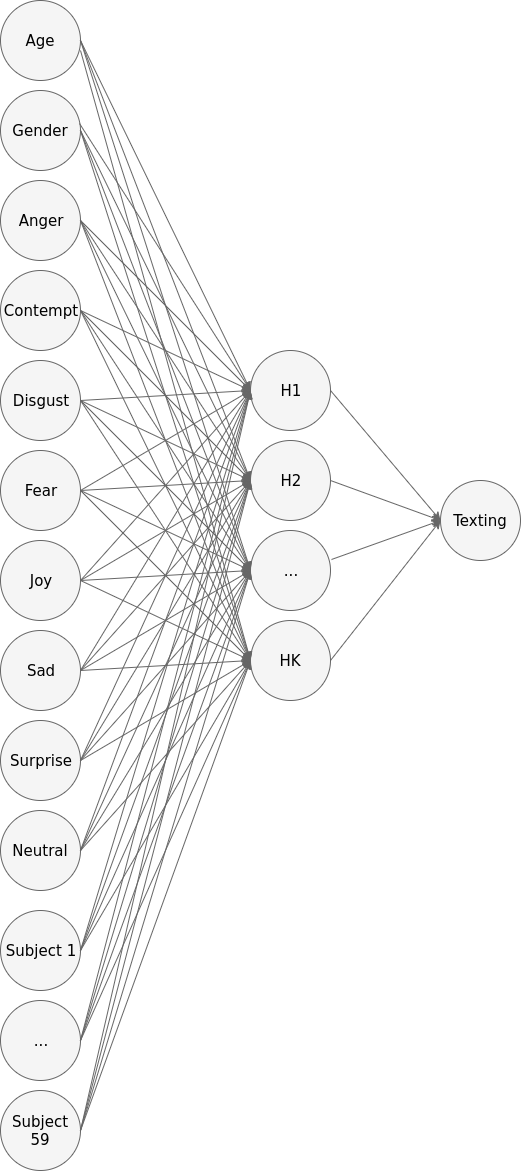

The diagram above was exported from draw.io. Its source (the exported page's mxGraphModel, read from the mxfile embedded in the PNG):
<mxGraphModel dx="1804" dy="777" grid="1" gridSize="10" guides="1" tooltips="1" connect="1" arrows="1" fold="1" page="1" pageScale="1" pageWidth="1100" pageHeight="850" background="#ffffff" math="0" shadow="0">
  <root>
    <mxCell id="0" />
    <mxCell id="1" parent="0" />
    <mxCell id="2" value="Age" style="ellipse;whiteSpace=wrap;html=1;fillColor=#f5f5f5;strokeColor=#666666;fontSize=15;" parent="1" vertex="1">
      <mxGeometry x="20" y="25" width="80" height="80" as="geometry" />
    </mxCell>
    <mxCell id="3" value="&lt;span&gt;&lt;font style=&quot;font-size: 15px;&quot;&gt;Gender&lt;/font&gt;&lt;/span&gt;&lt;br&gt;" style="ellipse;whiteSpace=wrap;html=1;fillColor=#f5f5f5;strokeColor=#666666;fontSize=15;" parent="1" vertex="1">
      <mxGeometry x="20" y="115" width="80" height="80" as="geometry" />
    </mxCell>
    <mxCell id="4" value="&lt;font style=&quot;font-size: 15px&quot;&gt;H1&lt;/font&gt;" style="ellipse;whiteSpace=wrap;html=1;fillColor=#f5f5f5;strokeColor=#666666;" parent="1" vertex="1">
      <mxGeometry x="270" y="375" width="80" height="80" as="geometry" />
    </mxCell>
    <mxCell id="5" value="&lt;font style=&quot;font-size: 15px&quot;&gt;H2&lt;/font&gt;" style="ellipse;whiteSpace=wrap;html=1;fillColor=#f5f5f5;strokeColor=#666666;" parent="1" vertex="1">
      <mxGeometry x="270" y="465" width="80" height="80" as="geometry" />
    </mxCell>
    <mxCell id="6" value="&lt;font style=&quot;font-size: 15px&quot;&gt;...&lt;/font&gt;" style="ellipse;whiteSpace=wrap;html=1;fillColor=#f5f5f5;strokeColor=#666666;" parent="1" vertex="1">
      <mxGeometry x="270" y="555" width="80" height="80" as="geometry" />
    </mxCell>
    <mxCell id="7" value="&lt;font style=&quot;font-size: 15px&quot;&gt;Texting&lt;/font&gt;" style="ellipse;whiteSpace=wrap;html=1;fillColor=#f5f5f5;strokeColor=#666666;" parent="1" vertex="1">
      <mxGeometry x="460" y="505" width="80" height="80" as="geometry" />
    </mxCell>
    <mxCell id="9" value="" style="endArrow=classic;html=1;exitX=1;exitY=0.5;entryX=0;entryY=0.5;fillColor=#f5f5f5;strokeColor=#666666;" parent="1" source="2" target="4" edge="1">
      <mxGeometry width="50" height="50" relative="1" as="geometry">
        <mxPoint x="20" y="385" as="sourcePoint" />
        <mxPoint x="70" y="335" as="targetPoint" />
      </mxGeometry>
    </mxCell>
    <mxCell id="10" value="" style="endArrow=classic;html=1;exitX=1;exitY=0.5;entryX=0;entryY=0.5;fillColor=#f5f5f5;strokeColor=#666666;" parent="1" source="2" target="5" edge="1">
      <mxGeometry x="110" y="35" width="50" height="50" as="geometry">
        <mxPoint x="110" y="95" as="sourcePoint" />
        <mxPoint x="240" y="35" as="targetPoint" />
      </mxGeometry>
    </mxCell>
    <mxCell id="11" value="" style="endArrow=classic;html=1;exitX=1;exitY=0.5;fillColor=#f5f5f5;strokeColor=#666666;entryX=0;entryY=0.5;" parent="1" source="2" target="6" edge="1">
      <mxGeometry x="120" y="45" width="50" height="50" as="geometry">
        <mxPoint x="120" y="105" as="sourcePoint" />
        <mxPoint x="250" y="45" as="targetPoint" />
      </mxGeometry>
    </mxCell>
    <mxCell id="12" value="" style="endArrow=classic;html=1;exitX=0.988;exitY=0.413;entryX=0;entryY=0.5;exitPerimeter=0;fillColor=#f5f5f5;strokeColor=#666666;" parent="1" source="3" target="4" edge="1">
      <mxGeometry x="130" y="55" width="50" height="50" as="geometry">
        <mxPoint x="130" y="115" as="sourcePoint" />
        <mxPoint x="260" y="55" as="targetPoint" />
      </mxGeometry>
    </mxCell>
    <mxCell id="13" value="" style="endArrow=classic;html=1;exitX=1;exitY=0.5;entryX=0;entryY=0.5;fillColor=#f5f5f5;strokeColor=#666666;" parent="1" source="3" target="5" edge="1">
      <mxGeometry x="140" y="65" width="50" height="50" as="geometry">
        <mxPoint x="140" y="125" as="sourcePoint" />
        <mxPoint x="270" y="65" as="targetPoint" />
      </mxGeometry>
    </mxCell>
    <mxCell id="14" value="" style="endArrow=classic;html=1;exitX=1;exitY=0.5;entryX=0;entryY=0.5;fillColor=#f5f5f5;strokeColor=#666666;" parent="1" source="3" target="6" edge="1">
      <mxGeometry x="150" y="75" width="50" height="50" as="geometry">
        <mxPoint x="150" y="135" as="sourcePoint" />
        <mxPoint x="280" y="75" as="targetPoint" />
      </mxGeometry>
    </mxCell>
    <mxCell id="15" value="" style="endArrow=classic;html=1;exitX=1;exitY=0.5;fillColor=#f5f5f5;strokeColor=#666666;" parent="1" source="4" edge="1">
      <mxGeometry x="335" y="260" width="50" height="50" as="geometry">
        <mxPoint x="335" y="300" as="sourcePoint" />
        <mxPoint x="460" y="545" as="targetPoint" />
      </mxGeometry>
    </mxCell>
    <mxCell id="16" value="" style="endArrow=classic;html=1;exitX=1;exitY=0.5;fillColor=#f5f5f5;strokeColor=#666666;entryX=0;entryY=0.5;" parent="1" source="5" target="7" edge="1">
      <mxGeometry x="345" y="270" width="50" height="50" as="geometry">
        <mxPoint x="265" y="280" as="sourcePoint" />
        <mxPoint x="407" y="362" as="targetPoint" />
      </mxGeometry>
    </mxCell>
    <mxCell id="17" value="" style="endArrow=classic;html=1;exitX=1.013;exitY=0.363;exitPerimeter=0;fillColor=#f5f5f5;strokeColor=#666666;entryX=0;entryY=0.5;" parent="1" source="6" target="7" edge="1">
      <mxGeometry x="355" y="280" width="50" height="50" as="geometry">
        <mxPoint x="275" y="290" as="sourcePoint" />
        <mxPoint x="417" y="372" as="targetPoint" />
      </mxGeometry>
    </mxCell>
    <mxCell id="51" value="&lt;span&gt;&lt;font style=&quot;font-size: 15px;&quot;&gt;Anger&lt;/font&gt;&lt;/span&gt;&lt;br&gt;" style="ellipse;whiteSpace=wrap;html=1;fillColor=#f5f5f5;strokeColor=#666666;fontSize=15;" parent="1" vertex="1">
      <mxGeometry x="20" y="205" width="80" height="80" as="geometry" />
    </mxCell>
    <mxCell id="52" value="&lt;font style=&quot;font-size: 15px;&quot;&gt;Contempt&lt;/font&gt;" style="ellipse;whiteSpace=wrap;html=1;fillColor=#f5f5f5;strokeColor=#666666;fontSize=15;" parent="1" vertex="1">
      <mxGeometry x="20" y="295" width="80" height="80" as="geometry" />
    </mxCell>
    <mxCell id="53" value="&lt;span&gt;&lt;font style=&quot;font-size: 15px;&quot;&gt;Disgust&lt;/font&gt;&lt;/span&gt;&lt;br&gt;" style="ellipse;whiteSpace=wrap;html=1;fillColor=#f5f5f5;strokeColor=#666666;fontSize=15;" parent="1" vertex="1">
      <mxGeometry x="20" y="385" width="80" height="80" as="geometry" />
    </mxCell>
    <mxCell id="54" value="&lt;span&gt;&lt;font style=&quot;font-size: 15px;&quot;&gt;Fear&lt;/font&gt;&lt;/span&gt;&lt;br&gt;" style="ellipse;whiteSpace=wrap;html=1;fillColor=#f5f5f5;strokeColor=#666666;fontSize=15;" parent="1" vertex="1">
      <mxGeometry x="20" y="475" width="80" height="80" as="geometry" />
    </mxCell>
    <mxCell id="56" value="&lt;font style=&quot;font-size: 15px&quot;&gt;HK&lt;/font&gt;" style="ellipse;whiteSpace=wrap;html=1;fillColor=#f5f5f5;strokeColor=#666666;" parent="1" vertex="1">
      <mxGeometry x="270" y="645" width="80" height="80" as="geometry" />
    </mxCell>
    <mxCell id="59" value="" style="endArrow=classic;html=1;exitX=1;exitY=0.5;fillColor=#f5f5f5;strokeColor=#666666;entryX=0;entryY=0.5;" parent="1" source="56" target="7" edge="1">
      <mxGeometry x="365" y="290" width="50" height="50" as="geometry">
        <mxPoint x="366" y="584" as="sourcePoint" />
        <mxPoint x="585.2484083291033" y="559.450950418749" as="targetPoint" />
      </mxGeometry>
    </mxCell>
    <mxCell id="60" value="&lt;span&gt;&lt;font style=&quot;font-size: 15px;&quot;&gt;Joy&lt;/font&gt;&lt;/span&gt;&lt;br&gt;" style="ellipse;whiteSpace=wrap;html=1;fillColor=#f5f5f5;strokeColor=#666666;fontSize=15;" parent="1" vertex="1">
      <mxGeometry x="20" y="565" width="80" height="80" as="geometry" />
    </mxCell>
    <mxCell id="61" value="&lt;span&gt;&lt;font style=&quot;font-size: 15px;&quot;&gt;Sad&lt;/font&gt;&lt;/span&gt;&lt;br&gt;" style="ellipse;whiteSpace=wrap;html=1;fillColor=#f5f5f5;strokeColor=#666666;fontSize=15;" parent="1" vertex="1">
      <mxGeometry x="20" y="655" width="80" height="80" as="geometry" />
    </mxCell>
    <mxCell id="62" value="&lt;span&gt;&lt;font style=&quot;font-size: 15px;&quot;&gt;Surprise&lt;/font&gt;&lt;/span&gt;&lt;br&gt;" style="ellipse;whiteSpace=wrap;html=1;fillColor=#f5f5f5;strokeColor=#666666;fontSize=15;" parent="1" vertex="1">
      <mxGeometry x="20" y="745" width="80" height="80" as="geometry" />
    </mxCell>
    <mxCell id="63" value="&lt;span&gt;&lt;font style=&quot;font-size: 15px;&quot;&gt;Neutral&lt;/font&gt;&lt;/span&gt;&lt;br&gt;" style="ellipse;whiteSpace=wrap;html=1;fillColor=#f5f5f5;strokeColor=#666666;fontSize=15;" parent="1" vertex="1">
      <mxGeometry x="20" y="835" width="80" height="80" as="geometry" />
    </mxCell>
    <mxCell id="65" value="&lt;span&gt;&lt;font style=&quot;font-size: 15px&quot;&gt;Subject 1&lt;/font&gt;&lt;/span&gt;&lt;br&gt;" style="ellipse;whiteSpace=wrap;html=1;fillColor=#f5f5f5;strokeColor=#666666;fontSize=15;" parent="1" vertex="1">
      <mxGeometry x="20" y="935" width="80" height="80" as="geometry" />
    </mxCell>
    <mxCell id="66" value="&lt;span&gt;&lt;font style=&quot;font-size: 15px&quot;&gt;...&lt;/font&gt;&lt;/span&gt;&lt;br&gt;" style="ellipse;whiteSpace=wrap;html=1;fillColor=#f5f5f5;strokeColor=#666666;fontSize=15;" parent="1" vertex="1">
      <mxGeometry x="20" y="1025" width="80" height="80" as="geometry" />
    </mxCell>
    <mxCell id="68" value="" style="endArrow=classic;html=1;fillColor=#f5f5f5;strokeColor=#666666;entryX=0;entryY=0.5;" parent="1" target="56" edge="1">
      <mxGeometry x="130" y="55" width="50" height="50" as="geometry">
        <mxPoint x="100" y="75" as="sourcePoint" />
        <mxPoint x="398.9224132456011" y="541.0038923316142" as="targetPoint" />
      </mxGeometry>
    </mxCell>
    <mxCell id="69" value="" style="endArrow=classic;html=1;entryX=0;entryY=0.5;fillColor=#f5f5f5;strokeColor=#666666;" parent="1" target="56" edge="1">
      <mxGeometry x="160" y="85" width="50" height="50" as="geometry">
        <mxPoint x="100" y="155" as="sourcePoint" />
        <mxPoint x="380" y="575" as="targetPoint" />
      </mxGeometry>
    </mxCell>
    <mxCell id="70" value="" style="endArrow=classic;html=1;entryX=0;entryY=0.5;fillColor=#f5f5f5;strokeColor=#666666;exitX=1;exitY=0.5;" parent="1" source="51" target="4" edge="1">
      <mxGeometry x="170" y="95" width="50" height="50" as="geometry">
        <mxPoint x="110" y="165" as="sourcePoint" />
        <mxPoint x="380" y="665" as="targetPoint" />
      </mxGeometry>
    </mxCell>
    <mxCell id="71" value="" style="endArrow=classic;html=1;entryX=0;entryY=0.5;fillColor=#f5f5f5;strokeColor=#666666;exitX=1;exitY=0.5;" parent="1" source="51" target="5" edge="1">
      <mxGeometry x="180" y="105" width="50" height="50" as="geometry">
        <mxPoint x="110" y="255" as="sourcePoint" />
        <mxPoint x="380" y="395" as="targetPoint" />
      </mxGeometry>
    </mxCell>
    <mxCell id="72" value="" style="endArrow=classic;html=1;entryX=0;entryY=0.5;fillColor=#f5f5f5;strokeColor=#666666;exitX=1;exitY=0.5;" parent="1" source="51" target="6" edge="1">
      <mxGeometry x="190" y="115" width="50" height="50" as="geometry">
        <mxPoint x="120" y="265" as="sourcePoint" />
        <mxPoint x="390" y="405" as="targetPoint" />
      </mxGeometry>
    </mxCell>
    <mxCell id="73" value="" style="endArrow=classic;html=1;entryX=0;entryY=0.5;fillColor=#f5f5f5;strokeColor=#666666;" parent="1" target="56" edge="1">
      <mxGeometry x="200" y="125" width="50" height="50" as="geometry">
        <mxPoint x="100" y="245" as="sourcePoint" />
        <mxPoint x="380" y="575" as="targetPoint" />
      </mxGeometry>
    </mxCell>
    <mxCell id="74" value="" style="endArrow=classic;html=1;entryX=0;entryY=0.5;fillColor=#f5f5f5;strokeColor=#666666;exitX=1;exitY=0.5;" parent="1" source="52" target="4" edge="1">
      <mxGeometry x="210" y="135" width="50" height="50" as="geometry">
        <mxPoint x="110" y="255" as="sourcePoint" />
        <mxPoint x="380" y="665" as="targetPoint" />
      </mxGeometry>
    </mxCell>
    <mxCell id="75" value="" style="endArrow=classic;html=1;entryX=0;entryY=0.5;fillColor=#f5f5f5;strokeColor=#666666;exitX=1;exitY=0.5;" parent="1" source="52" target="5" edge="1">
      <mxGeometry x="220" y="145" width="50" height="50" as="geometry">
        <mxPoint x="120" y="265" as="sourcePoint" />
        <mxPoint x="390" y="675" as="targetPoint" />
      </mxGeometry>
    </mxCell>
    <mxCell id="76" value="" style="endArrow=classic;html=1;entryX=0;entryY=0.5;fillColor=#f5f5f5;strokeColor=#666666;exitX=1;exitY=0.5;" parent="1" source="52" target="6" edge="1">
      <mxGeometry x="230" y="155" width="50" height="50" as="geometry">
        <mxPoint x="130" y="275" as="sourcePoint" />
        <mxPoint x="400" y="685" as="targetPoint" />
      </mxGeometry>
    </mxCell>
    <mxCell id="77" value="" style="endArrow=classic;html=1;fillColor=#f5f5f5;strokeColor=#666666;exitX=1;exitY=0.5;entryX=0;entryY=0.5;" parent="1" source="52" target="56" edge="1">
      <mxGeometry x="240" y="165" width="50" height="50" as="geometry">
        <mxPoint x="140" y="285" as="sourcePoint" />
        <mxPoint x="360" y="735" as="targetPoint" />
      </mxGeometry>
    </mxCell>
    <mxCell id="78" value="" style="endArrow=classic;html=1;fillColor=#f5f5f5;strokeColor=#666666;exitX=1;exitY=0.5;entryX=0;entryY=0.5;" parent="1" source="53" target="4" edge="1">
      <mxGeometry x="250" y="175" width="50" height="50" as="geometry">
        <mxPoint x="150" y="295" as="sourcePoint" />
        <mxPoint x="770" y="435" as="targetPoint" />
      </mxGeometry>
    </mxCell>
    <mxCell id="79" value="" style="endArrow=classic;html=1;fillColor=#f5f5f5;strokeColor=#666666;entryX=0;entryY=0.5;" parent="1" target="5" edge="1">
      <mxGeometry x="250" y="185" width="50" height="50" as="geometry">
        <mxPoint x="100" y="425" as="sourcePoint" />
        <mxPoint x="770" y="445" as="targetPoint" />
      </mxGeometry>
    </mxCell>
    <mxCell id="80" value="" style="endArrow=classic;html=1;fillColor=#f5f5f5;strokeColor=#666666;exitX=1;exitY=0.5;entryX=0;entryY=0.5;" parent="1" source="53" target="6" edge="1">
      <mxGeometry x="270" y="195" width="50" height="50" as="geometry">
        <mxPoint x="120" y="445" as="sourcePoint" />
        <mxPoint x="790" y="455" as="targetPoint" />
      </mxGeometry>
    </mxCell>
    <mxCell id="81" value="" style="endArrow=classic;html=1;fillColor=#f5f5f5;strokeColor=#666666;exitX=1;exitY=0.5;entryX=0;entryY=0.5;" parent="1" source="53" target="56" edge="1">
      <mxGeometry x="280" y="205" width="50" height="50" as="geometry">
        <mxPoint x="130" y="455" as="sourcePoint" />
        <mxPoint x="800" y="465" as="targetPoint" />
      </mxGeometry>
    </mxCell>
    <mxCell id="82" value="" style="endArrow=classic;html=1;fillColor=#f5f5f5;strokeColor=#666666;exitX=1;exitY=0.5;entryX=0;entryY=0.5;" parent="1" source="54" target="4" edge="1">
      <mxGeometry x="290" y="215" width="50" height="50" as="geometry">
        <mxPoint x="140" y="465" as="sourcePoint" />
        <mxPoint x="810" y="475" as="targetPoint" />
      </mxGeometry>
    </mxCell>
    <mxCell id="83" value="" style="endArrow=classic;html=1;fillColor=#f5f5f5;strokeColor=#666666;exitX=1;exitY=0.5;entryX=0;entryY=0.5;" parent="1" source="54" target="5" edge="1">
      <mxGeometry x="300" y="225" width="50" height="50" as="geometry">
        <mxPoint x="150" y="475" as="sourcePoint" />
        <mxPoint x="820" y="485" as="targetPoint" />
      </mxGeometry>
    </mxCell>
    <mxCell id="84" value="" style="endArrow=classic;html=1;fillColor=#f5f5f5;strokeColor=#666666;exitX=1;exitY=0.5;entryX=0;entryY=0.5;" parent="1" source="54" target="6" edge="1">
      <mxGeometry x="310" y="235" width="50" height="50" as="geometry">
        <mxPoint x="160" y="485" as="sourcePoint" />
        <mxPoint x="830" y="495" as="targetPoint" />
      </mxGeometry>
    </mxCell>
    <mxCell id="85" value="" style="endArrow=classic;html=1;fillColor=#f5f5f5;strokeColor=#666666;exitX=1;exitY=0.5;entryX=0;entryY=0.5;" parent="1" source="54" target="56" edge="1">
      <mxGeometry x="320" y="245" width="50" height="50" as="geometry">
        <mxPoint x="170" y="495" as="sourcePoint" />
        <mxPoint x="840" y="505" as="targetPoint" />
      </mxGeometry>
    </mxCell>
    <mxCell id="86" value="" style="endArrow=classic;html=1;fillColor=#f5f5f5;strokeColor=#666666;exitX=1;exitY=0.5;entryX=0;entryY=0.5;" parent="1" source="60" target="4" edge="1">
      <mxGeometry x="330" y="255" width="50" height="50" as="geometry">
        <mxPoint x="180" y="505" as="sourcePoint" />
        <mxPoint x="850" y="515" as="targetPoint" />
      </mxGeometry>
    </mxCell>
    <mxCell id="87" value="" style="endArrow=classic;html=1;fillColor=#f5f5f5;strokeColor=#666666;exitX=1;exitY=0.5;entryX=0;entryY=0.5;" parent="1" source="60" target="5" edge="1">
      <mxGeometry x="340" y="265" width="50" height="50" as="geometry">
        <mxPoint x="190" y="515" as="sourcePoint" />
        <mxPoint x="860" y="525" as="targetPoint" />
      </mxGeometry>
    </mxCell>
    <mxCell id="88" value="" style="endArrow=classic;html=1;fillColor=#f5f5f5;strokeColor=#666666;exitX=1;exitY=0.5;entryX=0;entryY=0.5;" parent="1" source="60" target="6" edge="1">
      <mxGeometry x="350" y="275" width="50" height="50" as="geometry">
        <mxPoint x="200" y="525" as="sourcePoint" />
        <mxPoint x="870" y="535" as="targetPoint" />
      </mxGeometry>
    </mxCell>
    <mxCell id="89" value="" style="endArrow=classic;html=1;fillColor=#f5f5f5;strokeColor=#666666;exitX=1;exitY=0.5;entryX=0;entryY=0.5;" parent="1" source="60" target="56" edge="1">
      <mxGeometry x="360" y="285" width="50" height="50" as="geometry">
        <mxPoint x="210" y="535" as="sourcePoint" />
        <mxPoint x="880" y="545" as="targetPoint" />
      </mxGeometry>
    </mxCell>
    <mxCell id="90" value="" style="endArrow=classic;html=1;fillColor=#f5f5f5;strokeColor=#666666;exitX=1;exitY=0.5;entryX=0;entryY=0.5;" parent="1" source="61" target="4" edge="1">
      <mxGeometry x="370" y="295" width="50" height="50" as="geometry">
        <mxPoint x="220" y="545" as="sourcePoint" />
        <mxPoint x="890" y="555" as="targetPoint" />
      </mxGeometry>
    </mxCell>
    <mxCell id="91" value="" style="endArrow=classic;html=1;fillColor=#f5f5f5;strokeColor=#666666;exitX=1;exitY=0.5;entryX=0;entryY=0.5;" parent="1" source="61" target="5" edge="1">
      <mxGeometry x="380" y="305" width="50" height="50" as="geometry">
        <mxPoint x="230" y="555" as="sourcePoint" />
        <mxPoint x="900" y="565" as="targetPoint" />
      </mxGeometry>
    </mxCell>
    <mxCell id="92" value="" style="endArrow=classic;html=1;fillColor=#f5f5f5;strokeColor=#666666;exitX=1;exitY=0.5;entryX=0;entryY=0.5;" parent="1" source="61" target="6" edge="1">
      <mxGeometry x="390" y="315" width="50" height="50" as="geometry">
        <mxPoint x="240" y="565" as="sourcePoint" />
        <mxPoint x="910" y="575" as="targetPoint" />
      </mxGeometry>
    </mxCell>
    <mxCell id="93" value="" style="endArrow=classic;html=1;fillColor=#f5f5f5;strokeColor=#666666;exitX=1;exitY=0.5;entryX=0;entryY=0.5;" parent="1" source="61" target="56" edge="1">
      <mxGeometry x="400" y="325" width="50" height="50" as="geometry">
        <mxPoint x="250" y="575" as="sourcePoint" />
        <mxPoint x="300" y="685" as="targetPoint" />
      </mxGeometry>
    </mxCell>
    <mxCell id="94" value="" style="endArrow=classic;html=1;fillColor=#f5f5f5;strokeColor=#666666;exitX=1;exitY=0.5;entryX=0;entryY=0.5;" parent="1" source="62" target="4" edge="1">
      <mxGeometry x="410" y="335" width="50" height="50" as="geometry">
        <mxPoint x="260" y="585" as="sourcePoint" />
        <mxPoint x="930" y="595" as="targetPoint" />
      </mxGeometry>
    </mxCell>
    <mxCell id="95" value="" style="endArrow=classic;html=1;fillColor=#f5f5f5;strokeColor=#666666;exitX=1;exitY=0.5;entryX=0;entryY=0.5;" parent="1" source="62" target="5" edge="1">
      <mxGeometry x="420" y="345" width="50" height="50" as="geometry">
        <mxPoint x="270" y="595" as="sourcePoint" />
        <mxPoint x="940" y="605" as="targetPoint" />
      </mxGeometry>
    </mxCell>
    <mxCell id="96" value="" style="endArrow=classic;html=1;fillColor=#f5f5f5;strokeColor=#666666;exitX=1;exitY=0.5;entryX=0;entryY=0.5;" parent="1" source="62" target="6" edge="1">
      <mxGeometry x="430" y="355" width="50" height="50" as="geometry">
        <mxPoint x="280" y="605" as="sourcePoint" />
        <mxPoint x="950" y="615" as="targetPoint" />
      </mxGeometry>
    </mxCell>
    <mxCell id="97" value="" style="endArrow=classic;html=1;fillColor=#f5f5f5;strokeColor=#666666;exitX=1;exitY=0.5;entryX=0;entryY=0.5;" parent="1" source="62" target="56" edge="1">
      <mxGeometry x="440" y="365" width="50" height="50" as="geometry">
        <mxPoint x="290" y="615" as="sourcePoint" />
        <mxPoint x="960" y="625" as="targetPoint" />
      </mxGeometry>
    </mxCell>
    <mxCell id="98" value="" style="endArrow=classic;html=1;fillColor=#f5f5f5;strokeColor=#666666;exitX=1;exitY=0.5;entryX=0;entryY=0.5;" parent="1" source="63" target="4" edge="1">
      <mxGeometry x="450" y="375" width="50" height="50" as="geometry">
        <mxPoint x="300" y="625" as="sourcePoint" />
        <mxPoint x="970" y="635" as="targetPoint" />
      </mxGeometry>
    </mxCell>
    <mxCell id="99" value="" style="endArrow=classic;html=1;fillColor=#f5f5f5;strokeColor=#666666;exitX=1;exitY=0.5;entryX=0;entryY=0.5;" parent="1" source="63" target="5" edge="1">
      <mxGeometry x="460" y="385" width="50" height="50" as="geometry">
        <mxPoint x="310" y="635" as="sourcePoint" />
        <mxPoint x="980" y="645" as="targetPoint" />
      </mxGeometry>
    </mxCell>
    <mxCell id="100" value="" style="endArrow=classic;html=1;fillColor=#f5f5f5;strokeColor=#666666;exitX=1;exitY=0.5;entryX=0;entryY=0.5;" parent="1" source="63" target="6" edge="1">
      <mxGeometry x="470" y="395" width="50" height="50" as="geometry">
        <mxPoint x="320" y="645" as="sourcePoint" />
        <mxPoint x="990" y="655" as="targetPoint" />
      </mxGeometry>
    </mxCell>
    <mxCell id="101" value="" style="endArrow=classic;html=1;fillColor=#f5f5f5;strokeColor=#666666;exitX=1;exitY=0.5;entryX=0;entryY=0.5;" parent="1" source="63" target="56" edge="1">
      <mxGeometry x="480" y="405" width="50" height="50" as="geometry">
        <mxPoint x="330" y="655" as="sourcePoint" />
        <mxPoint x="1000" y="665" as="targetPoint" />
      </mxGeometry>
    </mxCell>
    <mxCell id="102" value="" style="endArrow=classic;html=1;fillColor=#f5f5f5;strokeColor=#666666;exitX=1;exitY=0.5;entryX=0;entryY=0.5;" parent="1" source="65" target="4" edge="1">
      <mxGeometry x="490" y="415" width="50" height="50" as="geometry">
        <mxPoint x="340" y="665" as="sourcePoint" />
        <mxPoint x="1010" y="675" as="targetPoint" />
      </mxGeometry>
    </mxCell>
    <mxCell id="103" value="" style="endArrow=classic;html=1;fillColor=#f5f5f5;strokeColor=#666666;exitX=1;exitY=0.5;entryX=0;entryY=0.5;" parent="1" source="65" target="5" edge="1">
      <mxGeometry x="500" y="425" width="50" height="50" as="geometry">
        <mxPoint x="350" y="675" as="sourcePoint" />
        <mxPoint x="1020" y="685" as="targetPoint" />
      </mxGeometry>
    </mxCell>
    <mxCell id="104" value="" style="endArrow=classic;html=1;fillColor=#f5f5f5;strokeColor=#666666;exitX=1;exitY=0.5;entryX=0;entryY=0.5;" parent="1" source="65" target="6" edge="1">
      <mxGeometry x="510" y="435" width="50" height="50" as="geometry">
        <mxPoint x="360" y="685" as="sourcePoint" />
        <mxPoint x="1030" y="695" as="targetPoint" />
      </mxGeometry>
    </mxCell>
    <mxCell id="105" value="" style="endArrow=classic;html=1;fillColor=#f5f5f5;strokeColor=#666666;exitX=1;exitY=0.5;entryX=0;entryY=0.5;" parent="1" source="65" target="56" edge="1">
      <mxGeometry x="520" y="445" width="50" height="50" as="geometry">
        <mxPoint x="370" y="695" as="sourcePoint" />
        <mxPoint x="1040" y="705" as="targetPoint" />
      </mxGeometry>
    </mxCell>
    <mxCell id="106" value="" style="endArrow=classic;html=1;fillColor=#f5f5f5;strokeColor=#666666;exitX=1;exitY=0.5;entryX=0;entryY=0.5;" parent="1" source="66" target="4" edge="1">
      <mxGeometry x="530" y="455" width="50" height="50" as="geometry">
        <mxPoint x="380" y="705" as="sourcePoint" />
        <mxPoint x="1050" y="715" as="targetPoint" />
      </mxGeometry>
    </mxCell>
    <mxCell id="107" value="" style="endArrow=classic;html=1;fillColor=#f5f5f5;strokeColor=#666666;exitX=1;exitY=0.5;entryX=0;entryY=0.5;" parent="1" source="66" target="5" edge="1">
      <mxGeometry x="540" y="465" width="50" height="50" as="geometry">
        <mxPoint x="390" y="715" as="sourcePoint" />
        <mxPoint x="1060" y="725" as="targetPoint" />
      </mxGeometry>
    </mxCell>
    <mxCell id="108" value="" style="endArrow=classic;html=1;fillColor=#f5f5f5;strokeColor=#666666;exitX=1;exitY=0.5;entryX=0;entryY=0.5;" parent="1" source="66" target="6" edge="1">
      <mxGeometry x="550" y="475" width="50" height="50" as="geometry">
        <mxPoint x="400" y="725" as="sourcePoint" />
        <mxPoint x="1070" y="735" as="targetPoint" />
      </mxGeometry>
    </mxCell>
    <mxCell id="109" value="" style="endArrow=classic;html=1;fillColor=#f5f5f5;strokeColor=#666666;exitX=1;exitY=0.5;entryX=0;entryY=0.5;" parent="1" source="66" target="56" edge="1">
      <mxGeometry x="560" y="485" width="50" height="50" as="geometry">
        <mxPoint x="410" y="735" as="sourcePoint" />
        <mxPoint x="1080" y="745" as="targetPoint" />
      </mxGeometry>
    </mxCell>
    <mxCell id="110" value="&lt;span&gt;&lt;font style=&quot;font-size: 15px&quot;&gt;Subject 59&lt;/font&gt;&lt;/span&gt;&lt;br&gt;" style="ellipse;whiteSpace=wrap;html=1;fillColor=#f5f5f5;strokeColor=#666666;fontSize=15;" parent="1" vertex="1">
      <mxGeometry x="20" y="1115" width="80" height="80" as="geometry" />
    </mxCell>
    <mxCell id="113" value="" style="endArrow=classic;html=1;fillColor=#f5f5f5;strokeColor=#666666;exitX=1;exitY=0.5;entryX=0;entryY=0.5;" parent="1" source="110" target="4" edge="1">
      <mxGeometry x="570" y="495" width="50" height="50" as="geometry">
        <mxPoint x="110" y="1075" as="sourcePoint" />
        <mxPoint x="380" y="665" as="targetPoint" />
      </mxGeometry>
    </mxCell>
    <mxCell id="114" value="" style="endArrow=classic;html=1;fillColor=#f5f5f5;strokeColor=#666666;exitX=1;exitY=0.5;entryX=0;entryY=0.5;" parent="1" source="110" target="5" edge="1">
      <mxGeometry x="580" y="505" width="50" height="50" as="geometry">
        <mxPoint x="120" y="1085" as="sourcePoint" />
        <mxPoint x="390" y="675" as="targetPoint" />
      </mxGeometry>
    </mxCell>
    <mxCell id="115" value="" style="endArrow=classic;html=1;fillColor=#f5f5f5;strokeColor=#666666;exitX=1;exitY=0.5;entryX=0;entryY=0.5;" parent="1" source="110" target="6" edge="1">
      <mxGeometry x="590" y="515" width="50" height="50" as="geometry">
        <mxPoint x="130" y="1095" as="sourcePoint" />
        <mxPoint x="390" y="585" as="targetPoint" />
      </mxGeometry>
    </mxCell>
    <mxCell id="116" value="" style="endArrow=classic;html=1;fillColor=#f5f5f5;strokeColor=#666666;exitX=1;exitY=0.5;entryX=0;entryY=0.5;" parent="1" source="110" target="56" edge="1">
      <mxGeometry x="600" y="525" width="50" height="50" as="geometry">
        <mxPoint x="140" y="1105" as="sourcePoint" />
        <mxPoint x="410" y="695" as="targetPoint" />
      </mxGeometry>
    </mxCell>
  </root>
</mxGraphModel>